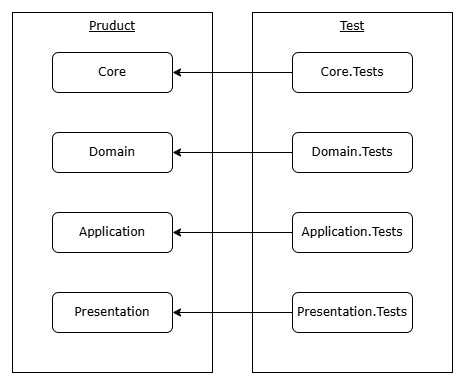

The diagram above was exported from draw.io. Its source (the exported page's mxGraphModel, read from the mxfile embedded in the PNG):
<mxGraphModel dx="1002" dy="641" grid="1" gridSize="10" guides="1" tooltips="1" connect="1" arrows="1" fold="1" page="1" pageScale="1" pageWidth="850" pageHeight="1100" background="#ffffff" math="0" shadow="0">
  <root>
    <mxCell id="0" />
    <mxCell id="1" parent="0" />
    <mxCell id="2" value="Pruduct" style="rounded=0;whiteSpace=wrap;html=1;fontStyle=4;verticalAlign=top;fontFamily=Verdana;" vertex="1" parent="1">
      <mxGeometry x="40" y="40" width="200" height="360" as="geometry" />
    </mxCell>
    <mxCell id="3" value="Test" style="rounded=0;whiteSpace=wrap;html=1;fontStyle=4;verticalAlign=top;fontFamily=Verdana;" vertex="1" parent="1">
      <mxGeometry x="280" y="40" width="200" height="360" as="geometry" />
    </mxCell>
    <mxCell id="4" value="Core" style="rounded=1;whiteSpace=wrap;html=1;fontFamily=Verdana;" vertex="1" parent="1">
      <mxGeometry x="80" y="80" width="120" height="40" as="geometry" />
    </mxCell>
    <mxCell id="5" value="Domain" style="rounded=1;whiteSpace=wrap;html=1;fontFamily=Verdana;" vertex="1" parent="1">
      <mxGeometry x="80" y="160" width="120" height="40" as="geometry" />
    </mxCell>
    <mxCell id="6" value="Application" style="rounded=1;whiteSpace=wrap;html=1;fontFamily=Verdana;" vertex="1" parent="1">
      <mxGeometry x="80" y="240" width="120" height="40" as="geometry" />
    </mxCell>
    <mxCell id="7" value="Presentation" style="rounded=1;whiteSpace=wrap;html=1;fontFamily=Verdana;" vertex="1" parent="1">
      <mxGeometry x="80" y="320" width="120" height="40" as="geometry" />
    </mxCell>
    <mxCell id="8" value="Core.Tests" style="rounded=1;whiteSpace=wrap;html=1;fontFamily=Verdana;" vertex="1" parent="1">
      <mxGeometry x="320" y="80" width="120" height="40" as="geometry" />
    </mxCell>
    <mxCell id="9" value="Domain.Tests" style="rounded=1;whiteSpace=wrap;html=1;fontFamily=Verdana;" vertex="1" parent="1">
      <mxGeometry x="320" y="160" width="120" height="40" as="geometry" />
    </mxCell>
    <mxCell id="10" value="Application.Tests" style="rounded=1;whiteSpace=wrap;html=1;fontFamily=Verdana;" vertex="1" parent="1">
      <mxGeometry x="320" y="240" width="120" height="40" as="geometry" />
    </mxCell>
    <mxCell id="11" value="Presentation.Tests" style="rounded=1;whiteSpace=wrap;html=1;fontFamily=Verdana;" vertex="1" parent="1">
      <mxGeometry x="320" y="320" width="120" height="40" as="geometry" />
    </mxCell>
    <mxCell id="12" value="" style="endArrow=classic;html=1;" edge="1" parent="1" source="8" target="4">
      <mxGeometry width="50" height="50" relative="1" as="geometry">
        <mxPoint x="230" y="310" as="sourcePoint" />
        <mxPoint x="280" y="260" as="targetPoint" />
      </mxGeometry>
    </mxCell>
    <mxCell id="13" value="" style="endArrow=classic;html=1;" edge="1" parent="1" source="9" target="5">
      <mxGeometry width="50" height="50" relative="1" as="geometry">
        <mxPoint x="370" y="150" as="sourcePoint" />
        <mxPoint x="210" y="150" as="targetPoint" />
      </mxGeometry>
    </mxCell>
    <mxCell id="14" value="" style="endArrow=classic;html=1;" edge="1" parent="1" source="10" target="6">
      <mxGeometry width="50" height="50" relative="1" as="geometry">
        <mxPoint x="370" y="230" as="sourcePoint" />
        <mxPoint x="210" y="230" as="targetPoint" />
      </mxGeometry>
    </mxCell>
    <mxCell id="15" value="" style="endArrow=classic;html=1;" edge="1" parent="1" source="11" target="7">
      <mxGeometry width="50" height="50" relative="1" as="geometry">
        <mxPoint x="370" y="310" as="sourcePoint" />
        <mxPoint x="210" y="310" as="targetPoint" />
      </mxGeometry>
    </mxCell>
  </root>
</mxGraphModel>